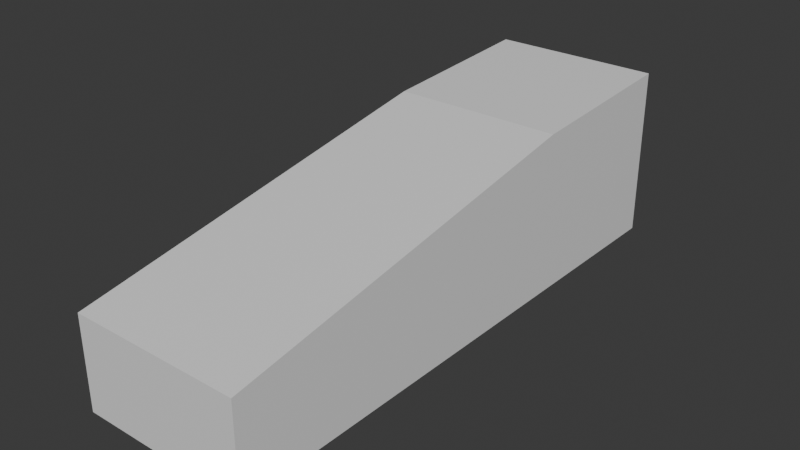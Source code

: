 # Source: XWing.blend  (saved by Blender 4.0.36; exported with 4.5.12 LTS)
import bpy
from mathutils import Matrix  # noqa: F401  (used for matrix-valued properties, if any)

bpy.ops.wm.read_factory_settings(use_empty=True)
scene = bpy.context.scene
scene.name = 'Scene'

# ---- collections
col_collection = bpy.data.collections.new('Collection'); scene.collection.children.link(col_collection)

# ---- materials (node trees are filled in below, after node groups)
mat_material = bpy.data.materials.new('Material')
mat_material.alpha_threshold = 0.0
mat_material.use_transparent_shadow = False
mat_material.roughness = 0.5
mat_material.line_color = (0.0, 0.0, 0.0, 1.0)

# ---- material node trees
mat_material.use_nodes = True; mat_material.node_tree.nodes.clear()
_N = mat_material.node_tree.nodes; _L = mat_material.node_tree.links
n0 = _N.new('ShaderNodeOutputMaterial'); n0.name = 'Material Output'; n0.location = (300, 300)
n1 = _N.new('ShaderNodeBsdfPrincipled'); n1.name = 'Principled BSDF'; n1.location = (10, 300)
n1.inputs[3].default_value = 1.45
_L.new(n1.outputs[0], n0.inputs[0])
n0.is_active_output = True

# ---- world
world_world = bpy.data.worlds.new('World'); scene.world = world_world
world_world.use_nodes = True; world_world.node_tree.nodes.clear()
_N = world_world.node_tree.nodes; _L = world_world.node_tree.links
n0 = _N.new('ShaderNodeOutputWorld'); n0.name = 'World Output'; n0.location = (300, 300)
n1 = _N.new('ShaderNodeBackground'); n1.name = 'Background'; n1.location = (10, 300)
n1.inputs[0].default_value = (0.05088, 0.05088, 0.05088, 1.0)
_L.new(n1.outputs[0], n0.inputs[0])
n0.is_active_output = True
world_world.color = (0.05088, 0.05088, 0.05088)
world_world.use_sun_shadow = False
world_world.sun_shadow_jitter_overblur = 0.0

# ---- meshes
me_cube = bpy.data.meshes.new('Cube')
me_cube.from_pydata([(1.0, 1.0, 1.0), (1.0, 1.0, -1.0), (1.0, -1.0, 0.8778), (1.0, -1.0, -1.0), (0.0, 1.0, -1.0), (0.0, -1.0, 0.8778), (0.0, -1.0, -1.0), (0.0, 1.0, 1.0), (1.0, -5.548, 0.08424), (1.0, -5.548, -1.0), (0.0, -5.548, -1.0), (0.0, -5.548, 0.08424)], [], [(4, 1, 3, 6), (1, 0, 2, 3), (4, 7, 0, 1), (0, 7, 5, 2), (2, 5, 11, 8), (9, 8, 11, 10), (6, 3, 9, 10), (3, 2, 8, 9)])
_uv = me_cube.uv_layers.new(name='UVMap')
_uv.uv.foreach_set('vector', [0.25, 0.5, 0.375, 0.5, 0.375, 0.75, 0.25, 0.75, 0.375, 0.5, 0.625, 0.5, 0.625, 0.75, 0.375, 0.75, 0.375, 0.375, 0.625, 0.375, 0.625, 0.5, 0.375, 0.5, 0.625, 0.5, 0.75, 0.5, 0.75, 0.75, 0.625, 0.75, 0.625, 0.75, 0.75, 0.75, 0.75, 0.75, 0.625, 0.75, 0.375, 0.75, 0.625, 0.75, 0.625, 0.875, 0.375, 0.875, 0.25, 0.75, 0.375, 0.75, 0.375, 0.75, 0.25, 0.75, 0.375, 0.75, 0.625, 0.75, 0.625, 0.75, 0.375, 0.75])
me_cube.materials.append(mat_material)
me_cube.use_mirror_vertex_groups = False
me_cube.update()

# ---- objects
ob_cube = bpy.data.objects.new('Cube', me_cube)
ob_empty_001 = bpy.data.objects.new('Empty.001', None)
ob_empty = bpy.data.objects.new('Empty', None)

# ---- transforms, parenting, visibility, modifiers, constraints
ob_cube.location = (0.0, 0.0, 0.0)
ob_cube.lock_rotations_4d = False
ob_cube.empty_display_type = 'ARROWS'
ob_cube.lineart.crease_threshold = 0.0
_m = ob_cube.modifiers.new('Mirror', 'MIRROR')
_m.use_clip = True
ob_empty_001.location = (-3.138, -0.3386, 0.0)
ob_empty_001.rotation_euler = (1.571, -0.0, 1.571)
ob_empty_001.scale = (1.261, 1.261, 1.261)
ob_empty_001.empty_display_type = 'IMAGE'
ob_empty_001.empty_display_size = 5.0
ob_empty.location = (-0.003468, 2.824, 0.0)
ob_empty.rotation_euler = (1.571, -0.0, -0.0)
ob_empty.scale = (1.261, 1.261, 1.261)
ob_empty.empty_display_type = 'IMAGE'
ob_empty.empty_display_size = 5.0

# ---- collection membership
col_collection.objects.link(ob_cube)
col_collection.objects.link(ob_empty_001)
col_collection.objects.link(ob_empty)

# ---- scene / render settings (as saved in the file)
scene.frame_start = 1; scene.frame_end = 250; scene.frame_set(1)
scene.render.engine = 'BLENDER_EEVEE_NEXT'
scene.cycles.sampling_pattern = 'TABULATED_SOBOL'
bpy.context.view_layer.update()

# ---- added for rendering (the .blend has no active camera and no usable light): camera, sun
cam_auto = bpy.data.cameras.new('AutoCamera')
cam_auto.lens = 50.0
cam_auto.sensor_width = 36.0
cam_auto.clip_end = 1000.0
ob_auto_camera = bpy.data.objects.new('AutoCamera', cam_auto)
scene.collection.objects.link(ob_auto_camera)
ob_auto_camera.location = (6.59963, -10.1937, 5.27971)
ob_auto_camera.rotation_euler = (1.09748, -7.21219e-08, 0.694738)
scene.camera = ob_auto_camera
light_auto_sun = bpy.data.lights.new('AutoSun', 'SUN')
light_auto_sun.energy = 3.0
light_auto_sun.angle = 0.0523599
ob_auto_sun = bpy.data.objects.new('AutoSun', light_auto_sun)
scene.collection.objects.link(ob_auto_sun)
ob_auto_sun.rotation_euler = (0.872665, 0.174533, 0.523599)
bpy.context.view_layer.update()

